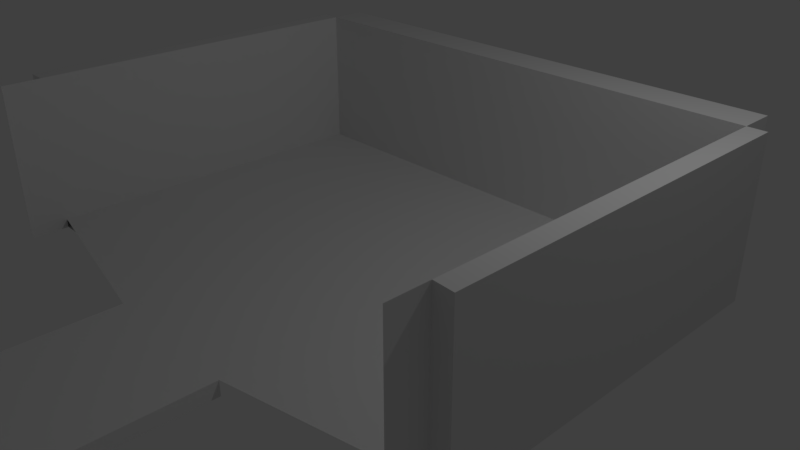 # Source: Level02.blend  (saved by Blender 2.79.0; exported with 4.5.12 LTS)
import bpy
from mathutils import Matrix  # noqa: F401  (used for matrix-valued properties, if any)

bpy.ops.wm.read_factory_settings(use_empty=True)
scene = bpy.context.scene
scene.name = 'Scene'

# ---- collections
col_collection_1 = bpy.data.collections.new('Collection 1'); scene.collection.children.link(col_collection_1)

# ---- world
world_world = bpy.data.worlds.new('World'); scene.world = world_world
world_world.color = (0.05088, 0.05088, 0.05088)
world_world.use_sun_shadow = False
world_world.sun_shadow_jitter_overblur = 0.0
world_world.cycles.sampling_method = 'MANUAL'

# ---- cameras
cam_camera = bpy.data.cameras.new('Camera')
cam_camera.clip_end = 100.0
cam_camera.lens = 35.0
cam_camera.sensor_width = 32.0
cam_camera.sensor_height = 18.0
cam_camera.ortho_scale = 7.314
cam_camera.dof.focus_distance = 0.0
cam_camera.dof.aperture_fstop = 128.0

# ---- lights
light_lamp = bpy.data.lights.new('Lamp', 'POINT')
light_lamp.transmission_factor = 0.0
light_lamp.cutoff_distance = 30.0
light_lamp.energy = 100.0
light_lamp.shadow_buffer_clip_start = 1.001
light_lamp.shadow_soft_size = 0.1
light_lamp.shadow_maximum_resolution = 0.006
light_lamp.use_absolute_resolution = True

# ---- meshes
me_cube_002 = bpy.data.meshes.new('Cube.002')
me_cube_002.from_pydata([(-1.0, -1.0, -1.0), (-1.0, -1.0, 1.0), (-1.0, 1.0, -1.0), (-1.0, 1.0, 1.0), (1.0, -1.0, -1.0), (1.0, -1.0, 1.0), (1.0, 1.0, -1.0), (1.0, 1.0, 1.0), (-3.549, 1.227, -0.1474), (-3.549, 1.227, 0.9908), (-3.549, 3.459, -0.1474), (-3.549, 3.459, 0.9908), (3.463, 1.227, -0.1474), (3.463, 1.227, 0.9908), (3.463, 3.459, -0.1474), (3.463, 3.459, 0.9908), (-3.549, 2.343, -0.1474), (-3.549, 1.227, 0.4217), (-3.549, 2.343, 0.9908), (-3.549, 3.459, 0.4217), (-0.043, 3.459, 0.9908), (3.463, 3.459, 0.4217), (3.463, 2.343, -0.1474), (3.463, 2.343, 0.9908), (3.463, 1.227, 0.4217), (-3.549, 1.227, 0.4217), (-3.549, 1.227, 0.9908), (3.463, 1.227, 0.4217), (3.463, 1.227, -0.1474), (-3.549, 1.227, -0.1474), (3.463, 1.227, 0.9908), (-3.549, 3.459, 0.4217), (3.463, 0.9977, -0.1474), (-3.549, 0.9977, -0.1474), (-3.549, 3.459, -0.1474), (-0.043, 3.459, 0.9908), (3.463, 3.459, 0.9908), (3.463, 3.459, 0.4217), (3.463, 3.459, -0.1474), (-3.549, 3.459, 0.9908), (3.463, 3.459, 0.4217), (-3.549, 3.689, -0.1474), (3.463, 3.689, -0.1474), (3.463, 3.459, -0.1474), (3.463, 2.343, 0.9908), (3.463, 1.227, 0.9908), (3.463, 1.227, -0.1474), (3.463, 3.459, 0.9908), (-3.549, 2.343, -0.1474), (3.713, 3.459, -0.1474), (3.713, 1.227, -0.1474), (-3.549, 1.227, -0.1474), (-3.549, 1.227, 0.4217), (-3.549, 1.227, 0.9908), (-3.549, 2.343, 0.9908), (-3.549, 3.459, 0.9908), (-3.549, 3.459, 0.4217), (-3.549, 3.459, -0.1474), (-3.799, 1.227, -0.1474), (-3.799, 3.459, -0.1474), (-3.549, 1.227, 20.99), (3.463, 1.227, 20.99), (3.463, 0.9977, 20.99), (-3.549, 0.9977, 20.99), (3.463, 3.459, 20.99), (-3.549, 3.459, 20.99), (-3.549, 3.689, 20.99), (3.463, 3.689, 20.99), (3.463, 1.227, 20.99), (3.463, 3.459, 20.99), (3.713, 1.22, 20.99), (3.713, 3.459, 20.99), (-3.549, 3.459, 20.99), (-3.549, 1.227, 20.99), (-3.799, 1.227, 20.99), (-3.799, 3.459, 20.99)], [], [(0, 1, 3, 2), (2, 3, 7, 6), (6, 7, 5, 4), (4, 5, 1, 0), (2, 6, 4, 0), (7, 3, 1, 5), (16, 8, 51, 48), (69, 68, 70, 71), (12, 24, 27, 28), (22, 12, 8, 16, 10, 14), (12, 28, 29, 8), (17, 8, 29, 25), (21, 15, 47, 40), (33, 63, 60, 26, 25, 29), (15, 23, 44, 47), (15, 21, 37, 36), (34, 41, 42, 38, 14, 10), (19, 11, 39, 31), (18, 11, 55, 54), (8, 17, 52, 51), (11, 19, 56, 55), (9, 17, 25, 26), (24, 13, 30, 27), (26, 3, 7, 30, 13, 23, 15, 20, 11, 18, 9), (48, 51, 58, 59, 57), (20, 15, 36, 35), (10, 19, 31, 34), (11, 20, 35, 39), (21, 14, 38, 37), (41, 66, 67, 42), (37, 38, 42, 67, 64, 36), (13, 24, 45), (12, 22, 46), (23, 13, 45, 44), (14, 21, 40, 43), (49, 71, 70, 50), (43, 49, 50, 46, 22, 14), (51, 52, 53, 73, 74, 58), (9, 18, 54, 53), (19, 10, 57, 56), (10, 16, 48, 57), (17, 9, 53, 52), (34, 31, 39, 65, 66, 41), (72, 75, 74, 73), (65, 64, 67, 66), (47, 44, 45, 68, 69), (35, 36, 64, 65, 39), (40, 47, 69, 71, 49, 43), (55, 56, 57, 59, 75, 72), (74, 75, 59, 58), (53, 54, 55, 72, 73), (28, 27, 30, 61, 62, 32), (46, 50, 70, 68, 45, 24, 12)])
_uv = me_cube_002.uv_layers.new(name='UVMap')
_uv.uv.foreach_set('vector', [0.2509, 0.8487, 0.1881, 0.8487, 0.1881, 0.7754, 0.2509, 0.7754, 0.06272, 0.8487, 7.476e-09, 0.8487, 0.0, 0.7754, 0.06272, 0.7754, 0.1254, 0.7754, 0.1254, 0.8487, 0.06272, 0.8487, 0.06272, 0.7754, 0.2509, 0.8487, 0.2509, 0.7754, 0.3136, 0.7754, 0.3136, 0.8487, 0.1254, 0.7754, 0.1881, 0.7754, 0.1881, 0.8487, 0.1254, 0.8487, 0.5103, 0.824, 0.5103, 0.8973, 0.4476, 0.8973, 0.4476, 0.824, 0.0, 0.0, 0.0, 0.0, 0.0, 0.0, 0.0, 0.0, 0.3136, 0.8575, 0.3136, 0.7757, 0.3214, 0.7754, 0.3214, 0.8575, 0.2199, 1.749e-07, 0.2199, 0.02088, 0.2199, 0.02088, 0.2199, 1.749e-07, 0.6224, 0.9908, 0.5874, 0.9908, 0.5874, 0.7336, 0.6224, 0.7336, 0.6574, 0.7336, 0.6574, 0.9908, 0.2199, 1.749e-07, 0.2199, 1.749e-07, 4.486e-08, 0.0, 2.991e-08, 0.0, 2.243e-08, 0.02088, 2.991e-08, 0.0, 4.486e-08, 0.0, 2.243e-08, 0.02088, 0.0, 0.0, 0.0, 0.0, 0.0, 0.0, 0.0, 0.0, 0.9712, 0.7754, 0.9712, 0.0, 0.9784, 0.0, 0.9784, 0.7336, 0.9784, 0.7545, 0.9784, 0.7754, 0.0, 0.0, 0.0, 0.0, 0.0, 0.0, 0.0, 0.0, 0.0, 0.0, 0.0, 0.0, 0.0, 0.0, 0.0, 0.0, 0.6574, 0.7336, 0.6646, 0.7336, 0.6646, 0.9908, 0.6574, 0.9908, 0.6574, 0.9908, 0.6574, 0.7336, 0.0, 0.0, 0.0, 0.0, 0.0, 0.0, 0.0, 0.0, 0.0, 0.0, 0.0, 0.0, 0.0, 0.0, 0.0, 0.0, 0.0, 0.0, 0.0, 0.0, 0.0, 0.0, 0.0, 0.0, 0.0, 0.0, 0.0, 0.0, 0.0, 0.0, 0.0, 0.0, 0.0, 0.04175, 2.243e-08, 0.02088, 2.243e-08, 0.02088, 1.495e-08, 0.04175, 0.2199, 0.02088, 0.2199, 0.04175, 0.2199, 0.04175, 0.2199, 0.02088, 0.5174, 0.9908, 0.5103, 0.8973, 0.5103, 0.824, 0.5174, 0.7336, 0.5174, 0.7336, 0.5524, 0.7336, 0.5874, 0.7336, 0.5874, 0.8622, 0.5874, 0.9908, 0.5524, 0.9908, 0.5174, 0.9908, 0.3293, 0.8163, 0.3293, 0.8572, 0.3214, 0.8572, 0.3214, 0.7754, 0.3293, 0.7754, 0.0, 0.0, 0.0, 0.0, 0.0, 0.0, 0.0, 0.0, 0.0, 0.0, 0.0, 0.0, 0.0, 0.0, 0.0, 0.0, 0.0, 0.0, 0.0, 0.0, 0.0, 0.0, 0.0, 0.0, 0.0, 0.0, 0.0, 0.0, 0.0, 0.0, 0.0, 0.0, 0.2277, 0.7754, 0.2277, 0.0, 0.4476, 0.0, 0.4476, 0.7754, 0.9856, 0.02088, 0.9856, 0.0, 0.9928, 5.466e-10, 0.9928, 0.7754, 0.9856, 0.7754, 0.9856, 0.04175, 0.0, 0.0, 0.0, 0.0, 0.0, 0.0, 0.0, 0.0, 0.0, 0.0, 0.0, 0.0, 0.0, 0.0, 0.0, 0.0, 0.0, 0.0, 0.0, 0.0, 0.0, 0.0, 0.0, 0.0, 0.0, 0.0, 0.0, 0.0, 0.7377, 0.0, 0.7377, 0.7754, 0.6675, 0.7754, 0.6677, 6.559e-09, 0.6574, 0.9908, 0.6574, 1.0, 0.5874, 1.0, 0.5874, 0.9908, 0.6224, 0.9908, 0.6574, 0.9908, 0.9712, 0.0, 0.9712, 0.02088, 0.9712, 0.04175, 0.9712, 0.7754, 0.9634, 0.7754, 0.9634, 5.466e-10, 0.0, 0.0, 0.0, 0.0, 0.0, 0.0, 0.0, 0.0, 0.0, 0.0, 0.0, 0.0, 0.0, 0.0, 0.0, 0.0, 0.0, 0.0, 0.0, 0.0, 0.0, 0.0, 0.0, 0.0, 0.0, 0.0, 0.0, 0.0, 0.0, 0.0, 0.0, 0.0, 0.9856, 0.0, 0.9856, 0.02088, 0.9856, 0.04175, 0.9856, 0.7754, 0.9784, 0.7754, 0.9784, 5.466e-10, 0.3371, 0.8572, 0.3293, 0.8572, 0.3293, 0.7754, 0.3371, 0.7754, 0.8077, 0.9908, 0.8077, 0.7336, 0.8149, 0.7336, 0.8149, 0.9908, 0.8077, 8.745e-09, 0.8427, 6.559e-09, 0.8777, 0.0, 0.8777, 0.7336, 0.8077, 0.7336, 0.5575, 2.186e-09, 0.6675, 0.0, 0.6675, 0.7336, 0.4476, 0.7336, 0.4476, 4.373e-09, 0.9555, 0.02088, 0.9555, 0.04175, 0.9555, 0.7754, 0.9477, 0.7754, 0.9477, 4.373e-09, 0.9555, 0.0, 0.9634, 0.7336, 0.9634, 0.7545, 0.9634, 0.7754, 0.9555, 0.7754, 0.9555, 0.0, 0.9634, 0.0, 0.7377, 0.0, 0.8077, 0.0, 0.8077, 0.7754, 0.7377, 0.7754, 0.8777, 0.0, 0.9127, 8.745e-09, 0.9477, 0.0, 0.9477, 0.7336, 0.8777, 0.7336, 1.0, 0.0, 1.0, 0.02088, 1.0, 0.04175, 1.0, 0.7754, 0.9928, 0.7754, 0.9928, 8.199e-09, 0.2199, 1.749e-07, 0.2277, 1.815e-07, 0.2277, 0.7754, 0.2199, 0.7754, 0.2199, 0.04175, 0.2199, 0.02088, 0.2199, 1.749e-07])
me_cube_002.use_remesh_preserve_volume = False
me_cube_002.use_remesh_preserve_attributes = False
me_cube_002.use_mirror_vertex_groups = False
me_cube_002.update()

# ---- objects
ob_cube_001 = bpy.data.objects.new('Cube.001', me_cube_002)
ob_lamp = bpy.data.objects.new('Lamp', light_lamp)
ob_camera = bpy.data.objects.new('Camera', cam_camera)

# ---- transforms, parenting, visibility, modifiers, constraints
ob_cube_001.location = (0.043, -5.103, -0.04217)
ob_cube_001.scale = (1.0, 2.178, 0.1)
ob_cube_001.lineart.crease_threshold = 0.0
ob_lamp.location = (4.076, 1.005, 5.904)
ob_lamp.rotation_euler = (0.6503, 0.05522, 1.866)
ob_lamp.lock_rotations_4d = False
ob_lamp.empty_display_type = 'ARROWS'
ob_lamp.color = (0.0, 0.0, 0.0, 0.0)
ob_lamp.lineart.crease_threshold = 0.0
ob_camera.location = (7.481, -6.508, 5.344)
ob_camera.rotation_euler = (1.109, 0.0, 0.8149)
ob_camera.lock_rotations_4d = False
ob_camera.empty_display_type = 'ARROWS'
ob_camera.color = (0.0, 0.0, 0.0, 0.0)
ob_camera.display_type = 'WIRE'
ob_camera.lineart.crease_threshold = 0.0

# ---- collection membership
col_collection_1.objects.link(ob_cube_001)
col_collection_1.objects.link(ob_lamp)
col_collection_1.objects.link(ob_camera)

# ---- scene / render settings (as saved in the file)
scene.camera = ob_camera
scene.frame_start = 1; scene.frame_end = 250; scene.frame_set(0)
scene.render.engine = 'BLENDER_EEVEE_NEXT'
scene.render.resolution_percentage = 50
scene.render.dither_intensity = 0.0
scene.cycles.use_denoising = False
scene.cycles.samples = 128
scene.cycles.sampling_pattern = 'TABULATED_SOBOL'
scene.cycles.use_adaptive_sampling = False
scene.cycles.use_light_tree = False
scene.cycles.blur_glossy = 0.0
scene.cycles.sample_clamp_indirect = 0.0
scene.view_settings.view_transform = 'Standard'
bpy.context.view_layer.update()
